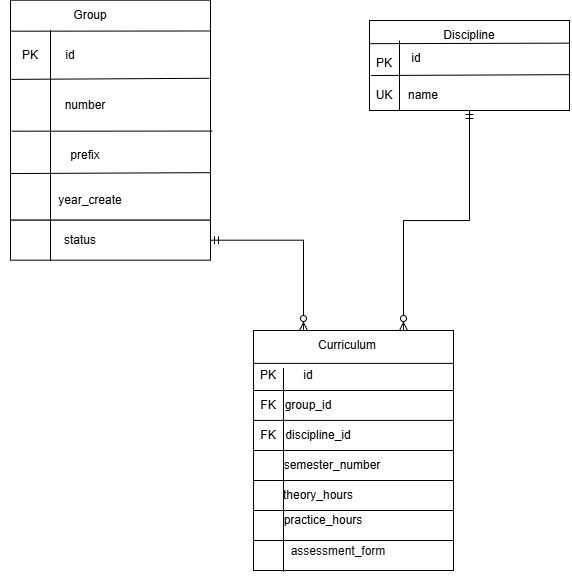

The diagram above was exported from draw.io. Its source (the exported page's mxGraphModel, read from the mxfile embedded in the PNG):
<mxGraphModel dx="1223" dy="685" grid="1" gridSize="10" guides="1" tooltips="1" connect="1" arrows="1" fold="1" page="1" pageScale="1" pageWidth="827" pageHeight="1169" math="0" shadow="0">
  <root>
    <mxCell id="0" />
    <mxCell id="1" parent="0" />
    <mxCell id="EfVHheOmqdR-yHvn8P7l-33" parent="1" style="rounded=0;whiteSpace=wrap;html=1;" value="" vertex="1">
      <mxGeometry height="90" width="200" x="459" y="70" as="geometry" />
    </mxCell>
    <mxCell id="EfVHheOmqdR-yHvn8P7l-8" parent="1" style="rounded=0;whiteSpace=wrap;html=1;" value="" vertex="1">
      <mxGeometry height="220" width="200" x="100" y="49.68" as="geometry" />
    </mxCell>
    <mxCell id="EfVHheOmqdR-yHvn8P7l-9" edge="1" parent="1" source="EfVHheOmqdR-yHvn8P7l-8" style="endArrow=none;html=1;rounded=0;exitX=0.004;exitY=0.141;exitDx=0;exitDy=0;exitPerimeter=0;entryX=1.003;entryY=0.14;entryDx=0;entryDy=0;entryPerimeter=0;" target="EfVHheOmqdR-yHvn8P7l-8" value="">
      <mxGeometry height="50" relative="1" width="50" as="geometry">
        <mxPoint x="450" y="439.68" as="sourcePoint" />
        <mxPoint x="500" y="389.68" as="targetPoint" />
      </mxGeometry>
    </mxCell>
    <mxCell id="EfVHheOmqdR-yHvn8P7l-10" edge="1" parent="1" style="endArrow=none;html=1;rounded=0;entryX=0.2;entryY=0.942;entryDx=0;entryDy=0;entryPerimeter=0;" target="EfVHheOmqdR-yHvn8P7l-23" value="">
      <mxGeometry height="50" relative="1" width="50" as="geometry">
        <mxPoint x="140" y="79.68" as="sourcePoint" />
        <mxPoint x="140" y="249.68" as="targetPoint" />
      </mxGeometry>
    </mxCell>
    <mxCell id="EfVHheOmqdR-yHvn8P7l-11" edge="1" parent="1" source="EfVHheOmqdR-yHvn8P7l-8" style="edgeStyle=orthogonalEdgeStyle;rounded=0;orthogonalLoop=1;jettySize=auto;html=1;exitX=0.5;exitY=1;exitDx=0;exitDy=0;" target="EfVHheOmqdR-yHvn8P7l-8">
      <mxGeometry relative="1" as="geometry" />
    </mxCell>
    <mxCell id="EfVHheOmqdR-yHvn8P7l-12" parent="1" style="text;html=1;whiteSpace=wrap;strokeColor=none;fillColor=none;align=center;verticalAlign=middle;rounded=0;" value="PK" vertex="1">
      <mxGeometry height="30" width="60" x="90" y="89.68" as="geometry" />
    </mxCell>
    <mxCell id="EfVHheOmqdR-yHvn8P7l-13" parent="1" style="text;html=1;whiteSpace=wrap;strokeColor=none;fillColor=none;align=center;verticalAlign=middle;rounded=0;" value="Group" vertex="1">
      <mxGeometry height="30" width="60" x="150" y="49.68" as="geometry" />
    </mxCell>
    <mxCell id="EfVHheOmqdR-yHvn8P7l-15" edge="1" parent="1" source="EfVHheOmqdR-yHvn8P7l-8" style="endArrow=none;html=1;rounded=0;exitX=0.004;exitY=0.36;exitDx=0;exitDy=0;exitPerimeter=0;entryX=0.995;entryY=0.355;entryDx=0;entryDy=0;entryPerimeter=0;" target="EfVHheOmqdR-yHvn8P7l-8" value="">
      <mxGeometry height="50" relative="1" width="50" as="geometry">
        <mxPoint x="180" y="159.68" as="sourcePoint" />
        <mxPoint x="230" y="109.68" as="targetPoint" />
      </mxGeometry>
    </mxCell>
    <mxCell id="EfVHheOmqdR-yHvn8P7l-16" edge="1" parent="1" style="endArrow=none;html=1;rounded=0;exitX=0.004;exitY=0.36;exitDx=0;exitDy=0;exitPerimeter=0;entryX=1.01;entryY=0.595;entryDx=0;entryDy=0;entryPerimeter=0;" target="EfVHheOmqdR-yHvn8P7l-8" value="">
      <mxGeometry height="50" relative="1" width="50" as="geometry">
        <mxPoint x="101" y="180.68" as="sourcePoint" />
        <mxPoint x="359" y="179.68" as="targetPoint" />
      </mxGeometry>
    </mxCell>
    <mxCell id="EfVHheOmqdR-yHvn8P7l-17" edge="1" parent="1" source="EfVHheOmqdR-yHvn8P7l-8" style="endArrow=none;html=1;rounded=0;exitX=0;exitY=0.788;exitDx=0;exitDy=0;exitPerimeter=0;entryX=1;entryY=0.784;entryDx=0;entryDy=0;entryPerimeter=0;" target="EfVHheOmqdR-yHvn8P7l-8" value="">
      <mxGeometry height="50" relative="1" width="50" as="geometry">
        <mxPoint x="100" y="220.68" as="sourcePoint" />
        <mxPoint x="358" y="219.68" as="targetPoint" />
      </mxGeometry>
    </mxCell>
    <mxCell id="EfVHheOmqdR-yHvn8P7l-64" edge="1" parent="1" source="EfVHheOmqdR-yHvn8P7l-23" style="edgeStyle=orthogonalEdgeStyle;rounded=0;orthogonalLoop=1;jettySize=auto;html=1;entryX=0.25;entryY=0;entryDx=0;entryDy=0;endArrow=ERzeroToMany;endFill=0;startArrow=ERmandOne;startFill=0;" target="EfVHheOmqdR-yHvn8P7l-39">
      <mxGeometry relative="1" as="geometry" />
    </mxCell>
    <mxCell id="EfVHheOmqdR-yHvn8P7l-23" parent="1" style="rounded=0;whiteSpace=wrap;html=1;" value="" vertex="1">
      <mxGeometry height="40" width="200" x="100" y="269.68" as="geometry" />
    </mxCell>
    <mxCell id="EfVHheOmqdR-yHvn8P7l-26" edge="1" parent="1" style="endArrow=none;html=1;rounded=0;exitX=0.154;exitY=0.017;exitDx=0;exitDy=0;exitPerimeter=0;entryX=0.154;entryY=1.025;entryDx=0;entryDy=0;entryPerimeter=0;" value="">
      <mxGeometry height="50" relative="1" width="50" as="geometry">
        <mxPoint x="139.99999999999994" y="269.68" as="sourcePoint" />
        <mxPoint x="139.99999999999994" y="310" as="targetPoint" />
      </mxGeometry>
    </mxCell>
    <mxCell id="EfVHheOmqdR-yHvn8P7l-21" parent="1" style="text;html=1;whiteSpace=wrap;strokeColor=none;fillColor=none;align=center;verticalAlign=middle;rounded=0;" value="status" vertex="1">
      <mxGeometry height="30" width="50" x="145" y="274.68" as="geometry" />
    </mxCell>
    <mxCell id="EfVHheOmqdR-yHvn8P7l-20" parent="1" style="text;html=1;whiteSpace=wrap;strokeColor=none;fillColor=none;align=center;verticalAlign=middle;rounded=0;" value="year_create" vertex="1">
      <mxGeometry height="40" width="70" x="145" y="229.68" as="geometry" />
    </mxCell>
    <mxCell id="EfVHheOmqdR-yHvn8P7l-19" parent="1" style="text;html=1;whiteSpace=wrap;strokeColor=none;fillColor=none;align=center;verticalAlign=middle;rounded=0;" value="prefix" vertex="1">
      <mxGeometry height="30" width="60" x="145" y="189.68" as="geometry" />
    </mxCell>
    <mxCell id="EfVHheOmqdR-yHvn8P7l-18" parent="1" style="text;html=1;whiteSpace=wrap;strokeColor=none;fillColor=none;align=center;verticalAlign=middle;rounded=0;" value="id" vertex="1">
      <mxGeometry height="25" width="60" x="130" y="92.18" as="geometry" />
    </mxCell>
    <mxCell id="EfVHheOmqdR-yHvn8P7l-27" parent="1" style="text;html=1;whiteSpace=wrap;strokeColor=none;fillColor=none;align=center;verticalAlign=middle;rounded=0;" value="number" vertex="1">
      <mxGeometry height="30" width="60" x="145" y="139.68" as="geometry" />
    </mxCell>
    <mxCell id="EfVHheOmqdR-yHvn8P7l-29" edge="1" parent="1" style="endArrow=none;html=1;rounded=0;exitX=0.001;exitY=0.161;exitDx=0;exitDy=0;exitPerimeter=0;entryX=0.999;entryY=0.158;entryDx=0;entryDy=0;entryPerimeter=0;" value="">
      <mxGeometry height="50" relative="1" width="50" as="geometry">
        <mxPoint x="459.19999999999993" y="93.17500000000001" as="sourcePoint" />
        <mxPoint x="658.8" y="92.65000000000003" as="targetPoint" />
      </mxGeometry>
    </mxCell>
    <mxCell id="EfVHheOmqdR-yHvn8P7l-30" parent="1" style="text;html=1;whiteSpace=wrap;strokeColor=none;fillColor=none;align=center;verticalAlign=middle;rounded=0;" value="Discipline" vertex="1">
      <mxGeometry height="30" width="60" x="529" y="70" as="geometry" />
    </mxCell>
    <mxCell id="EfVHheOmqdR-yHvn8P7l-31" edge="1" parent="1" style="endArrow=none;html=1;rounded=0;exitX=0.007;exitY=0.343;exitDx=0;exitDy=0;exitPerimeter=0;entryX=1.003;entryY=0.338;entryDx=0;entryDy=0;entryPerimeter=0;" value="">
      <mxGeometry height="50" relative="1" width="50" as="geometry">
        <mxPoint x="460.39999999999986" y="125.02499999999998" as="sourcePoint" />
        <mxPoint x="659.5999999999999" y="124.15000000000003" as="targetPoint" />
      </mxGeometry>
    </mxCell>
    <mxCell id="EfVHheOmqdR-yHvn8P7l-34" edge="1" parent="1" style="endArrow=none;html=1;rounded=0;entryX=0.75;entryY=1;entryDx=0;entryDy=0;" target="EfVHheOmqdR-yHvn8P7l-38" value="">
      <mxGeometry height="50" relative="1" width="50" as="geometry">
        <mxPoint x="489" y="90" as="sourcePoint" />
        <mxPoint x="489" y="200" as="targetPoint" />
      </mxGeometry>
    </mxCell>
    <mxCell id="EfVHheOmqdR-yHvn8P7l-35" parent="1" style="text;html=1;whiteSpace=wrap;strokeColor=none;fillColor=none;align=center;verticalAlign=middle;rounded=0;" value="PK" vertex="1">
      <mxGeometry height="30" width="50" x="449" y="97.5" as="geometry" />
    </mxCell>
    <mxCell id="EfVHheOmqdR-yHvn8P7l-36" parent="1" style="text;html=1;whiteSpace=wrap;strokeColor=none;fillColor=none;align=center;verticalAlign=middle;rounded=0;" value="id" vertex="1">
      <mxGeometry height="20" width="26" x="493" y="97.5" as="geometry" />
    </mxCell>
    <mxCell id="EfVHheOmqdR-yHvn8P7l-37" parent="1" style="text;html=1;whiteSpace=wrap;strokeColor=none;fillColor=none;align=center;verticalAlign=middle;rounded=0;" value="name" vertex="1">
      <mxGeometry height="30" width="60" x="483" y="130" as="geometry" />
    </mxCell>
    <mxCell id="EfVHheOmqdR-yHvn8P7l-38" parent="1" style="text;html=1;whiteSpace=wrap;strokeColor=none;fillColor=none;align=center;verticalAlign=middle;rounded=0;" value="UK" vertex="1">
      <mxGeometry height="30" width="60" x="444" y="130" as="geometry" />
    </mxCell>
    <mxCell id="EfVHheOmqdR-yHvn8P7l-39" parent="1" style="rounded=0;whiteSpace=wrap;html=1;" value="" vertex="1">
      <mxGeometry height="240" width="200" x="343" y="380" as="geometry" />
    </mxCell>
    <mxCell id="EfVHheOmqdR-yHvn8P7l-40" edge="1" parent="1" source="EfVHheOmqdR-yHvn8P7l-39" style="endArrow=none;html=1;rounded=0;exitX=0.002;exitY=0.137;exitDx=0;exitDy=0;exitPerimeter=0;entryX=1;entryY=0.137;entryDx=0;entryDy=0;entryPerimeter=0;" target="EfVHheOmqdR-yHvn8P7l-39" value="">
      <mxGeometry height="50" relative="1" width="50" as="geometry">
        <mxPoint x="303" y="460" as="sourcePoint" />
        <mxPoint x="353" y="410" as="targetPoint" />
      </mxGeometry>
    </mxCell>
    <mxCell id="EfVHheOmqdR-yHvn8P7l-41" parent="1" style="text;html=1;whiteSpace=wrap;strokeColor=none;fillColor=none;align=center;verticalAlign=middle;rounded=0;" value="Curriculum" vertex="1">
      <mxGeometry height="30" width="60" x="407" y="380" as="geometry" />
    </mxCell>
    <mxCell id="EfVHheOmqdR-yHvn8P7l-42" edge="1" parent="1" style="endArrow=none;html=1;rounded=0;exitX=0.002;exitY=0.137;exitDx=0;exitDy=0;exitPerimeter=0;entryX=1;entryY=0.137;entryDx=0;entryDy=0;entryPerimeter=0;" value="">
      <mxGeometry height="50" relative="1" width="50" as="geometry">
        <mxPoint x="343" y="440" as="sourcePoint" />
        <mxPoint x="543" y="440" as="targetPoint" />
      </mxGeometry>
    </mxCell>
    <mxCell id="EfVHheOmqdR-yHvn8P7l-43" edge="1" parent="1" style="endArrow=none;html=1;rounded=0;exitX=0.002;exitY=0.137;exitDx=0;exitDy=0;exitPerimeter=0;entryX=1;entryY=0.137;entryDx=0;entryDy=0;entryPerimeter=0;" value="">
      <mxGeometry height="50" relative="1" width="50" as="geometry">
        <mxPoint x="343" y="469.89" as="sourcePoint" />
        <mxPoint x="543" y="469.89" as="targetPoint" />
      </mxGeometry>
    </mxCell>
    <mxCell id="EfVHheOmqdR-yHvn8P7l-45" edge="1" parent="1" style="endArrow=none;html=1;rounded=0;exitX=0.002;exitY=0.137;exitDx=0;exitDy=0;exitPerimeter=0;entryX=1;entryY=0.137;entryDx=0;entryDy=0;entryPerimeter=0;" value="">
      <mxGeometry height="50" relative="1" width="50" as="geometry">
        <mxPoint x="343" y="500" as="sourcePoint" />
        <mxPoint x="543" y="500" as="targetPoint" />
      </mxGeometry>
    </mxCell>
    <mxCell id="EfVHheOmqdR-yHvn8P7l-46" edge="1" parent="1" style="endArrow=none;html=1;rounded=0;exitX=0.002;exitY=0.137;exitDx=0;exitDy=0;exitPerimeter=0;entryX=1;entryY=0.137;entryDx=0;entryDy=0;entryPerimeter=0;" value="">
      <mxGeometry height="50" relative="1" width="50" as="geometry">
        <mxPoint x="343" y="530" as="sourcePoint" />
        <mxPoint x="543" y="530" as="targetPoint" />
      </mxGeometry>
    </mxCell>
    <mxCell id="EfVHheOmqdR-yHvn8P7l-49" edge="1" parent="1" source="EfVHheOmqdR-yHvn8P7l-53" style="endArrow=none;html=1;rounded=0;entryX=0.15;entryY=1.005;entryDx=0;entryDy=0;entryPerimeter=0;exitX=0;exitY=0.25;exitDx=0;exitDy=0;" target="EfVHheOmqdR-yHvn8P7l-39" value="">
      <mxGeometry height="50" relative="1" width="50" as="geometry">
        <mxPoint x="373" y="405" as="sourcePoint" />
        <mxPoint x="373" y="633" as="targetPoint" />
      </mxGeometry>
    </mxCell>
    <mxCell id="EfVHheOmqdR-yHvn8P7l-50" parent="1" style="text;html=1;whiteSpace=wrap;strokeColor=none;fillColor=none;align=center;verticalAlign=middle;rounded=0;" value="PK" vertex="1">
      <mxGeometry height="30" width="50" x="333" y="410" as="geometry" />
    </mxCell>
    <mxCell id="EfVHheOmqdR-yHvn8P7l-51" parent="1" style="text;html=1;whiteSpace=wrap;strokeColor=none;fillColor=none;align=center;verticalAlign=middle;rounded=0;" value="FK" vertex="1">
      <mxGeometry height="30" width="50" x="333" y="440" as="geometry" />
    </mxCell>
    <mxCell id="EfVHheOmqdR-yHvn8P7l-52" parent="1" style="text;html=1;whiteSpace=wrap;strokeColor=none;fillColor=none;align=center;verticalAlign=middle;rounded=0;" value="FK" vertex="1">
      <mxGeometry height="30" width="50" x="333" y="470" as="geometry" />
    </mxCell>
    <mxCell id="EfVHheOmqdR-yHvn8P7l-53" parent="1" style="text;html=1;whiteSpace=wrap;strokeColor=none;fillColor=none;align=center;verticalAlign=middle;rounded=0;" value="id" vertex="1">
      <mxGeometry height="30" width="50" x="373" y="410" as="geometry" />
    </mxCell>
    <mxCell id="EfVHheOmqdR-yHvn8P7l-54" parent="1" style="text;html=1;whiteSpace=wrap;strokeColor=none;fillColor=none;align=center;verticalAlign=middle;rounded=0;" value="group_id" vertex="1">
      <mxGeometry height="30" width="50" x="373" y="440" as="geometry" />
    </mxCell>
    <mxCell id="EfVHheOmqdR-yHvn8P7l-55" parent="1" style="text;html=1;whiteSpace=wrap;strokeColor=none;fillColor=none;align=center;verticalAlign=middle;rounded=0;" value="discipline_id" vertex="1">
      <mxGeometry height="30" width="50" x="383" y="470" as="geometry" />
    </mxCell>
    <mxCell id="EfVHheOmqdR-yHvn8P7l-56" parent="1" style="text;html=1;whiteSpace=wrap;strokeColor=none;fillColor=none;align=center;verticalAlign=middle;rounded=0;" value="semester_number" vertex="1">
      <mxGeometry height="30" width="50" x="397" y="500" as="geometry" />
    </mxCell>
    <mxCell id="EfVHheOmqdR-yHvn8P7l-57" parent="1" style="text;html=1;whiteSpace=wrap;strokeColor=none;fillColor=none;align=center;verticalAlign=middle;rounded=0;" value="theory_hours" vertex="1">
      <mxGeometry height="30" width="50" x="383" y="530" as="geometry" />
    </mxCell>
    <mxCell id="EfVHheOmqdR-yHvn8P7l-58" edge="1" parent="1" style="endArrow=none;html=1;rounded=0;exitX=0.002;exitY=0.137;exitDx=0;exitDy=0;exitPerimeter=0;entryX=1;entryY=0.137;entryDx=0;entryDy=0;entryPerimeter=0;" value="">
      <mxGeometry height="50" relative="1" width="50" as="geometry">
        <mxPoint x="343" y="560" as="sourcePoint" />
        <mxPoint x="543" y="560" as="targetPoint" />
      </mxGeometry>
    </mxCell>
    <mxCell id="EfVHheOmqdR-yHvn8P7l-59" edge="1" parent="1" style="endArrow=none;html=1;rounded=0;exitX=0.002;exitY=0.137;exitDx=0;exitDy=0;exitPerimeter=0;entryX=1;entryY=0.137;entryDx=0;entryDy=0;entryPerimeter=0;" value="">
      <mxGeometry height="50" relative="1" width="50" as="geometry">
        <mxPoint x="343" y="590" as="sourcePoint" />
        <mxPoint x="543" y="590" as="targetPoint" />
      </mxGeometry>
    </mxCell>
    <mxCell id="EfVHheOmqdR-yHvn8P7l-60" edge="1" parent="1" style="endArrow=none;html=1;rounded=0;exitX=0.002;exitY=0.137;exitDx=0;exitDy=0;exitPerimeter=0;entryX=1;entryY=0.137;entryDx=0;entryDy=0;entryPerimeter=0;" value="">
      <mxGeometry height="50" relative="1" width="50" as="geometry">
        <mxPoint x="343" y="620" as="sourcePoint" />
        <mxPoint x="543" y="620" as="targetPoint" />
      </mxGeometry>
    </mxCell>
    <mxCell id="EfVHheOmqdR-yHvn8P7l-62" parent="1" style="text;html=1;whiteSpace=wrap;strokeColor=none;fillColor=none;align=center;verticalAlign=middle;rounded=0;" value="practice_hours" vertex="1">
      <mxGeometry height="20" width="40" x="393" y="560" as="geometry" />
    </mxCell>
    <mxCell id="EfVHheOmqdR-yHvn8P7l-63" parent="1" style="text;html=1;whiteSpace=wrap;strokeColor=none;fillColor=none;align=center;verticalAlign=middle;rounded=0;" value="&lt;pre style=&quot;font-style: normal; font-variant: normal; font-size-adjust: none; font-language-override: normal; font-kerning: auto; font-optical-sizing: auto; font-feature-settings: normal; font-variation-settings: normal; font-stretch: normal; line-height: 22px; overflow: auto; white-space: pre-wrap; word-break: break-all; padding: 16px; color: rgb(15, 17, 21); text-align: start; margin: 0px !important;&quot;&gt;&lt;font style=&quot;&quot; face=&quot;Helvetica&quot;&gt;assessment_form&lt;/font&gt;&lt;/pre&gt;" vertex="1">
      <mxGeometry height="20" width="130" x="363" y="590" as="geometry" />
    </mxCell>
    <mxCell id="EfVHheOmqdR-yHvn8P7l-65" edge="1" parent="1" source="EfVHheOmqdR-yHvn8P7l-33" style="edgeStyle=orthogonalEdgeStyle;rounded=0;orthogonalLoop=1;jettySize=auto;html=1;entryX=0.75;entryY=0;entryDx=0;entryDy=0;endArrow=ERzeroToMany;endFill=0;startArrow=ERmandOne;startFill=0;exitX=0.5;exitY=1;exitDx=0;exitDy=0;" target="EfVHheOmqdR-yHvn8P7l-39">
      <mxGeometry relative="1" as="geometry">
        <mxPoint x="510" y="290" as="sourcePoint" />
        <mxPoint x="603" y="380" as="targetPoint" />
      </mxGeometry>
    </mxCell>
  </root>
</mxGraphModel>